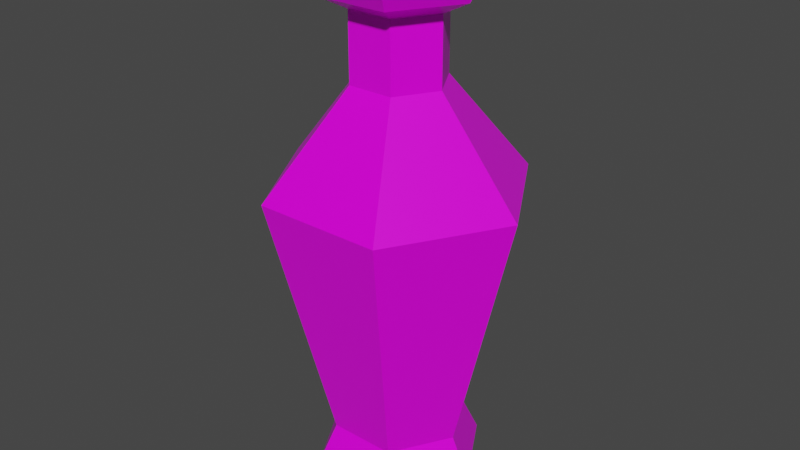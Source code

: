 # Source: Green_Potion_8.blend  (saved by Blender 2.91.10; exported with 4.5.12 LTS)
import bpy
from mathutils import Matrix  # noqa: F401  (used for matrix-valued properties, if any)

bpy.ops.wm.read_factory_settings(use_empty=True)
scene = bpy.context.scene
scene.name = 'Scene'

# ---- collections
col_collection = bpy.data.collections.new('Collection'); scene.collection.children.link(col_collection)

# ---- images (referenced by path relative to the original .blend; pixels are not part of the script)
import os
ASSET_DIR = os.environ.get("B2B_ASSET_DIR", "")  # directory of the original .blend (textures are referenced by path, not embedded)
HERE = os.path.dirname(os.path.abspath(__file__))  # packed textures are extracted next to this script under _unpacked/

def load_image(name, relpath, width, height, colorspace="sRGB"):
    """Load a texture the original file referenced (path relative to the .blend, or extracted next to this script)."""
    p = next((c for c in (os.path.join(HERE, relpath), os.path.join(ASSET_DIR, relpath)) if relpath and os.path.exists(c)), "")
    if p:
        img = bpy.data.images.load(p, check_existing=True)
        img.name = name
    else:  # same state as the original file: an image datablock whose file is absent (Cycles renders it pink)
        img = bpy.data.images.new(name, width, height)
        img.source = "FILE"
        img.filepath = "//" + (relpath or name)
    img.colorspace_settings.name = colorspace
    return img
img_color_png_036 = load_image('Color.png.036', 'Color.png', 1024, 1024, 'sRGB')

# ---- materials (node trees are filled in below, after node groups)
mat_rhigh_036 = bpy.data.materials.new('RHIGH.036')
mat_rhigh_036.use_transparent_shadow = False
mat_rlow_036 = bpy.data.materials.new('RLOW.036')
mat_rlow_036.use_transparent_shadow = False

# ---- material node trees
mat_rhigh_036.use_nodes = True; mat_rhigh_036.node_tree.nodes.clear()
_N = mat_rhigh_036.node_tree.nodes; _L = mat_rhigh_036.node_tree.links
n0 = _N.new('ShaderNodeBsdfPrincipled'); n0.name = 'Principled BSDF'; n0.location = (10, 300)
n0.distribution = 'GGX'
n0.subsurface_method = 'BURLEY'
n0.inputs[2].default_value = 0.65
n0.inputs[3].default_value = 1.45
n0.inputs[27].default_value = (0.0, 0.0, 0.0, 1.0)
n0.inputs[28].default_value = 1.0
n1 = _N.new('ShaderNodeOutputMaterial'); n1.name = 'Material Output'; n1.location = (300, 300)
n2 = _N.new('ShaderNodeTexImage'); n2.name = 'Image Texture'; n2.location = (-280, 280)
n2.image = img_color_png_036
_L.new(n0.outputs[0], n1.inputs[0])
_L.new(n2.outputs[0], n0.inputs[0])
n1.is_active_output = True
mat_rlow_036.use_nodes = True; mat_rlow_036.node_tree.nodes.clear()
_N = mat_rlow_036.node_tree.nodes; _L = mat_rlow_036.node_tree.links
n0 = _N.new('ShaderNodeBsdfPrincipled'); n0.name = 'Principled BSDF'; n0.location = (10, 300)
n0.distribution = 'GGX'
n0.subsurface_method = 'BURLEY'
n0.inputs[2].default_value = 0.3
n0.inputs[3].default_value = 1.45
n0.inputs[27].default_value = (0.0, 0.0, 0.0, 1.0)
n0.inputs[28].default_value = 1.0
n1 = _N.new('ShaderNodeOutputMaterial'); n1.name = 'Material Output'; n1.location = (300, 300)
n2 = _N.new('ShaderNodeTexImage'); n2.name = 'Image Texture'; n2.location = (-280, 280)
n2.image = img_color_png_036
_L.new(n0.outputs[0], n1.inputs[0])
_L.new(n2.outputs[0], n0.inputs[0])
n1.is_active_output = True

# ---- world
world_world = bpy.data.worlds.new('World'); scene.world = world_world
world_world.use_nodes = True; world_world.node_tree.nodes.clear()
_N = world_world.node_tree.nodes; _L = world_world.node_tree.links
n0 = _N.new('ShaderNodeOutputWorld'); n0.name = 'World Output'; n0.location = (300, 300)
n1 = _N.new('ShaderNodeBackground'); n1.name = 'Background'; n1.location = (10, 300)
n1.inputs[0].default_value = (0.05088, 0.05088, 0.05088, 1.0)
_L.new(n1.outputs[0], n0.inputs[0])
n0.is_active_output = True
world_world.color = (0.05088, 0.05088, 0.05088)
world_world.use_sun_shadow = False
world_world.sun_shadow_jitter_overblur = 0.0

# ---- meshes
me_cylinder_053 = bpy.data.meshes.new('Cylinder.053')
me_cylinder_053.from_pydata([(-0.0134, 0.02279, 0.1741), (-0.01487, 0.02534, 0.1697), (-0.02661, -0.0001023, 0.1741), (-0.02956, -0.0001023, 0.1697), (-0.0134, -0.023, 0.1741), (-0.01487, -0.02555, 0.1697), (0.01304, -0.023, 0.1741), (0.01451, -0.02555, 0.1697), (0.02626, -0.0001023, 0.1741), (0.02921, -0.0001023, 0.1697), (0.01304, 0.02279, 0.1741), (0.01451, 0.02534, 0.1697), (-0.01487, 0.02534, 0.1517), (-0.02956, -0.0001023, 0.1517), (0.01451, 0.02534, 0.1517), (-0.01487, -0.02555, 0.1517), (0.01451, -0.02555, 0.1517), (0.02921, -0.0001023, 0.1517), (-0.02221, -0.01283, 0.1517), (0.02186, 0.01262, 0.1517), (-0.02142, 0.03712, -0.1309), (0.02144, 0.03712, -0.1309), (0.04287, 4.84e-06, -0.1309), (0.02144, -0.03711, -0.1309), (-0.02142, -0.03711, -0.1309), (-0.04285, 4.83e-06, -0.1309), (-0.04112, 0.07125, 0.03071), (0.02531, 0.04383, 0.1531), (-0.0506, 4.804e-06, 0.1531), (0.04114, 0.07125, 0.03071), (0.02531, -0.04382, 0.1531), (0.08227, 4.812e-06, 0.03071), (-0.0253, -0.04382, 0.1531), (0.04114, -0.07124, 0.03071), (0.05062, 4.806e-06, 0.1531), (-0.04112, -0.07124, 0.03071), (-0.0253, 0.04383, 0.1531), (-0.08226, 4.804e-06, 0.03071), (-0.04639, 4.805e-06, 0.1605), (-0.02319, -0.04018, 0.1605), (0.02321, -0.04018, 0.1605), (0.04641, 4.806e-06, 0.1605), (0.02321, 0.04019, 0.1605), (-0.02319, 0.04019, 0.1605), (-0.02319, 0.04019, 0.1457), (0.02321, 0.04019, 0.1457), (0.04641, 4.807e-06, 0.1457), (0.02321, -0.04018, 0.1457), (-0.02319, -0.04018, 0.1457), (-0.04639, 4.805e-06, 0.1457), (-0.02943, 4.807e-06, 0.1373), (-0.01471, -0.02549, 0.1373), (0.01473, -0.02549, 0.1373), (0.02945, 4.809e-06, 0.1373), (0.01473, 0.0255, 0.1373), (-0.01471, 0.0255, 0.1373), (-0.01471, 0.0255, 0.09468), (0.01473, 0.0255, 0.09468), (0.02945, 4.809e-06, 0.09468), (0.01473, -0.02549, 0.09468), (-0.01471, -0.02549, 0.09468), (-0.02943, 4.806e-06, 0.09468), (-0.03507, 4.806e-06, 0.1605), (-0.01753, -0.03037, 0.1605), (0.01755, -0.03037, 0.1605), (0.03509, 4.808e-06, 0.1605), (0.01755, 0.03038, 0.1605), (-0.01753, 0.03038, 0.1605), (-0.02853, 4.808e-06, 0.1554), (-0.01426, -0.02471, 0.1554), (0.01428, -0.02471, 0.1554), (0.02855, 4.81e-06, 0.1554), (0.01428, 0.02472, 0.1554), (-0.01426, 0.02472, 0.1554), (-0.02431, 0.04212, -0.1662), (-0.02744, 0.04755, -0.1566), (0.02432, 0.04212, -0.1662), (0.02746, 0.04755, -0.1566), (0.04864, 4.811e-06, -0.1662), (0.05491, 4.819e-06, -0.1566), (0.02432, -0.04211, -0.1662), (0.02746, -0.04754, -0.1566), (-0.02431, -0.04211, -0.1662), (-0.02744, -0.04754, -0.1566), (-0.04862, 4.804e-06, -0.1662), (-0.05489, 4.811e-06, -0.1566)], [], [(1, 3, 2, 0), (3, 5, 4, 2), (5, 7, 6, 4), (7, 9, 8, 6), (9, 11, 10, 8), (11, 1, 0, 10), (0, 2, 4, 6, 8, 10), (1, 12, 13, 3), (5, 15, 16, 7), (11, 14, 12, 1), (9, 17, 19, 14, 11), (7, 16, 17, 9), (3, 13, 18, 15, 5), (21, 29, 31, 22), (23, 33, 35, 24), (24, 35, 37, 25), (25, 37, 26, 20), (22, 31, 33, 23), (48, 47, 30, 32), (74, 76, 78, 80, 82, 84), (22, 23, 81, 79), (23, 24, 83, 81), (24, 25, 85, 83), (20, 21, 77, 75), (21, 22, 79, 77), (53, 54, 45, 46), (51, 52, 47, 48), (52, 53, 46, 47), (50, 51, 48, 49), (54, 55, 44, 45), (32, 30, 40, 39), (20, 26, 29, 21), (44, 49, 28, 36), (28, 32, 39, 38), (27, 36, 43, 42), (34, 27, 42, 41), (45, 44, 36, 27), (58, 57, 54, 53), (49, 48, 32, 28), (36, 28, 38, 43), (46, 45, 27, 34), (30, 34, 41, 40), (47, 46, 34, 30), (61, 60, 51, 50), (55, 50, 49, 44), (57, 56, 55, 54), (56, 61, 50, 55), (60, 59, 52, 51), (59, 58, 53, 52), (40, 41, 65, 64), (43, 38, 62, 67), (39, 40, 64, 63), (41, 42, 66, 65), (42, 43, 67, 66), (38, 39, 63, 62), (62, 63, 69, 68), (65, 66, 72, 71), (63, 64, 70, 69), (66, 67, 73, 72), (64, 65, 71, 70), (67, 62, 68, 73), (37, 61, 56, 26), (35, 60, 61, 37), (33, 59, 60, 35), (31, 58, 59, 33), (29, 57, 58, 31), (26, 56, 57, 29), (76, 74, 75, 77), (78, 76, 77, 79), (80, 78, 79, 81), (82, 80, 81, 83), (84, 82, 83, 85), (74, 84, 85, 75), (25, 20, 75, 85)])
me_cylinder_053.polygons.foreach_set('material_index', [0, 0, 0, 0, 0, 0, 0, 0, 0, 0, 0, 0, 0, 1, 1, 1, 1, 1, 1, 1, 1, 1, 1, 1, 1, 1, 1, 1, 1, 1, 1, 1, 1, 1, 1, 1, 1, 1, 1, 1, 1, 1, 1, 1, 1, 1, 1, 1, 1, 1, 1, 1, 1, 1, 1, 1, 1, 1, 1, 1, 1, 1, 1, 1, 1, 1, 1, 1, 1, 1, 1, 1, 1, 1])
_uv = me_cylinder_053.uv_layers.new(name='UVMap')
_uv.uv.foreach_set('vector', [0.723, 0.9899, 0.7229, 0.9899, 0.7229, 0.9899, 0.723, 0.9899, 0.7229, 0.9899, 0.7228, 0.9899, 0.7228, 0.9899, 0.7229, 0.9899, 0.7228, 0.9899, 0.7227, 0.9899, 0.7227, 0.9899, 0.7228, 0.9899, 0.7227, 0.9899, 0.7226, 0.9899, 0.7226, 0.9899, 0.7227, 0.9899, 0.7226, 0.9899, 0.7225, 0.9899, 0.7225, 0.9899, 0.7226, 0.9899, 0.7225, 0.9899, 0.7224, 0.9899, 0.7224, 0.9899, 0.7225, 0.9899, 0.7229, 0.9899, 0.723, 0.9898, 0.723, 0.9896, 0.7229, 0.9896, 0.7227, 0.9896, 0.7227, 0.9898, 0.723, 0.9899, 0.723, 0.99, 0.7229, 0.99, 0.7229, 0.9899, 0.7228, 0.9899, 0.7228, 0.99, 0.7227, 0.99, 0.7227, 0.9899, 0.7225, 0.9899, 0.7225, 0.99, 0.7224, 0.99, 0.7224, 0.9899, 0.7226, 0.9899, 0.7226, 0.99, 0.7225, 0.99, 0.7225, 0.99, 0.7225, 0.9899, 0.7227, 0.9899, 0.7227, 0.99, 0.7226, 0.99, 0.7226, 0.9899, 0.7229, 0.9899, 0.7229, 0.99, 0.7229, 0.99, 0.7228, 0.99, 0.7228, 0.9899, 0.3773, 0.7487, 0.3773, 0.7491, 0.3771, 0.7491, 0.3771, 0.7487, 0.377, 0.7487, 0.377, 0.7491, 0.3768, 0.7491, 0.3768, 0.7487, 0.3768, 0.7487, 0.3768, 0.7491, 0.3767, 0.7491, 0.3767, 0.7487, 0.3767, 0.7487, 0.3767, 0.7491, 0.3765, 0.7491, 0.3765, 0.7487, 0.3771, 0.7487, 0.3771, 0.7491, 0.377, 0.7491, 0.377, 0.7487, 0.3768, 0.7491, 0.377, 0.7491, 0.377, 0.7491, 0.3768, 0.7491, 0.3772, 0.7486, 0.3773, 0.7486, 0.3773, 0.7484, 0.3772, 0.7483, 0.377, 0.7484, 0.377, 0.7486, 0.3771, 0.7487, 0.377, 0.7487, 0.377, 0.7487, 0.3771, 0.7487, 0.377, 0.7487, 0.3768, 0.7487, 0.3768, 0.7487, 0.377, 0.7487, 0.3768, 0.7487, 0.3767, 0.7487, 0.3767, 0.7487, 0.3768, 0.7487, 0.3774, 0.7487, 0.3773, 0.7487, 0.3773, 0.7487, 0.3774, 0.7487, 0.3773, 0.7487, 0.3771, 0.7487, 0.3771, 0.7487, 0.3773, 0.7487, 0.3771, 0.7491, 0.3773, 0.7491, 0.3773, 0.7491, 0.3771, 0.7491, 0.3768, 0.7491, 0.377, 0.7491, 0.377, 0.7491, 0.3768, 0.7491, 0.377, 0.7491, 0.3771, 0.7491, 0.3771, 0.7491, 0.377, 0.7491, 0.3767, 0.7491, 0.3768, 0.7491, 0.3768, 0.7491, 0.3767, 0.7491, 0.3773, 0.7491, 0.3774, 0.7491, 0.3774, 0.7491, 0.3773, 0.7491, 0.3768, 0.7491, 0.377, 0.7491, 0.377, 0.7491, 0.3768, 0.7491, 0.3774, 0.7487, 0.3774, 0.7491, 0.3773, 0.7491, 0.3773, 0.7487, 0.3765, 0.7491, 0.3767, 0.7491, 0.3767, 0.7491, 0.3765, 0.7491, 0.3767, 0.7491, 0.3768, 0.7491, 0.3768, 0.7491, 0.3767, 0.7491, 0.3773, 0.7491, 0.3774, 0.7491, 0.3774, 0.7491, 0.3773, 0.7491, 0.3771, 0.7491, 0.3773, 0.7491, 0.3773, 0.7491, 0.3771, 0.7491, 0.3773, 0.7491, 0.3774, 0.7491, 0.3774, 0.7491, 0.3773, 0.7491, 0.3771, 0.7491, 0.3773, 0.7491, 0.3773, 0.7491, 0.3771, 0.7491, 0.3767, 0.7491, 0.3768, 0.7491, 0.3768, 0.7491, 0.3767, 0.7491, 0.3765, 0.7491, 0.3767, 0.7491, 0.3767, 0.7491, 0.3765, 0.7491, 0.3771, 0.7491, 0.3773, 0.7491, 0.3773, 0.7491, 0.3771, 0.7491, 0.377, 0.7491, 0.3771, 0.7491, 0.3771, 0.7491, 0.377, 0.7491, 0.377, 0.7491, 0.3771, 0.7491, 0.3771, 0.7491, 0.377, 0.7491, 0.3767, 0.7491, 0.3768, 0.7491, 0.3768, 0.7491, 0.3767, 0.7491, 0.3765, 0.7491, 0.3767, 0.7491, 0.3767, 0.7491, 0.3765, 0.7491, 0.3773, 0.7491, 0.3774, 0.7491, 0.3774, 0.7491, 0.3773, 0.7491, 0.3765, 0.7491, 0.3767, 0.7491, 0.3767, 0.7491, 0.3765, 0.7491, 0.3768, 0.7491, 0.377, 0.7491, 0.377, 0.7491, 0.3768, 0.7491, 0.377, 0.7491, 0.3771, 0.7491, 0.3771, 0.7491, 0.377, 0.7491, 0.377, 0.7491, 0.3771, 0.7491, 0.3771, 0.7491, 0.377, 0.7491, 0.3765, 0.7491, 0.3767, 0.7491, 0.3767, 0.7491, 0.3765, 0.7491, 0.3768, 0.7491, 0.377, 0.7491, 0.377, 0.7491, 0.3768, 0.7491, 0.3771, 0.7491, 0.3773, 0.7491, 0.3773, 0.7491, 0.3771, 0.7491, 0.3773, 0.7491, 0.3774, 0.7491, 0.3774, 0.7491, 0.3773, 0.7491, 0.3767, 0.7491, 0.3768, 0.7491, 0.3768, 0.7491, 0.3767, 0.7491, 0.3767, 0.7491, 0.3768, 0.7491, 0.3768, 0.7491, 0.3767, 0.7491, 0.3771, 0.7491, 0.3773, 0.7491, 0.3773, 0.7491, 0.3771, 0.7491, 0.3768, 0.7491, 0.377, 0.7491, 0.377, 0.7491, 0.3768, 0.7491, 0.3773, 0.7491, 0.3774, 0.7491, 0.3774, 0.7491, 0.3773, 0.7491, 0.377, 0.7491, 0.3771, 0.7491, 0.3771, 0.7491, 0.377, 0.7491, 0.3765, 0.7491, 0.3767, 0.7491, 0.3767, 0.7491, 0.3765, 0.7491, 0.3767, 0.7491, 0.3767, 0.7491, 0.3765, 0.7491, 0.3765, 0.7491, 0.3768, 0.7491, 0.3768, 0.7491, 0.3767, 0.7491, 0.3767, 0.7491, 0.377, 0.7491, 0.377, 0.7491, 0.3768, 0.7491, 0.3768, 0.7491, 0.3771, 0.7491, 0.3771, 0.7491, 0.377, 0.7491, 0.377, 0.7491, 0.3773, 0.7491, 0.3773, 0.7491, 0.3771, 0.7491, 0.3771, 0.7491, 0.3765, 0.7491, 0.3765, 0.7491, 0.3773, 0.7491, 0.3773, 0.7491, 0.3773, 0.7487, 0.3774, 0.7487, 0.3774, 0.7487, 0.3773, 0.7487, 0.3771, 0.7487, 0.3772, 0.7487, 0.3773, 0.7487, 0.3771, 0.7487, 0.377, 0.7487, 0.3771, 0.7487, 0.3771, 0.7487, 0.377, 0.7487, 0.3768, 0.7487, 0.3769, 0.7487, 0.377, 0.7487, 0.3768, 0.7487, 0.3767, 0.7487, 0.3768, 0.7487, 0.3768, 0.7487, 0.3767, 0.7487, 0.3765, 0.7487, 0.3766, 0.7487, 0.3767, 0.7487, 0.3765, 0.7487, 0.3767, 0.7487, 0.3765, 0.7487, 0.3765, 0.7487, 0.3767, 0.7487])
me_cylinder_053.materials.append(mat_rhigh_036)
me_cylinder_053.materials.append(mat_rlow_036)
me_cylinder_053.use_remesh_fix_poles = True
me_cylinder_053.use_remesh_preserve_attributes = False
me_cylinder_053.use_mirror_vertex_groups = False
me_cylinder_053.update()

# ---- objects
ob_green_potion_8 = bpy.data.objects.new('Green_Potion_8', me_cylinder_053)

# ---- transforms, parenting, visibility, modifiers, constraints
ob_green_potion_8.location = (0.0, 0.0, 0.0)
ob_green_potion_8.lineart.crease_threshold = 0.0

# ---- collection membership
col_collection.objects.link(ob_green_potion_8)

# ---- scene / render settings (as saved in the file)
scene.frame_start = 1; scene.frame_end = 250; scene.frame_set(1)
scene.render.engine = 'BLENDER_EEVEE_NEXT'
scene.cycles.use_denoising = False
scene.cycles.samples = 128
scene.cycles.sampling_pattern = 'TABULATED_SOBOL'
scene.cycles.use_adaptive_sampling = False
scene.cycles.use_light_tree = False
scene.view_settings.view_transform = 'Filmic'
bpy.context.view_layer.update()

# ---- added for rendering (the .blend has no active camera and no usable light): camera, sun
cam_auto = bpy.data.cameras.new('AutoCamera')
cam_auto.lens = 50.0
cam_auto.sensor_width = 36.0
cam_auto.clip_end = 1000.0
ob_auto_camera = bpy.data.objects.new('AutoCamera', cam_auto)
scene.collection.objects.link(ob_auto_camera)
ob_auto_camera.location = (0.373752, -0.448488, 0.30292)
ob_auto_camera.rotation_euler = (1.09748, -7.21219e-08, 0.694738)
scene.camera = ob_auto_camera
light_auto_sun = bpy.data.lights.new('AutoSun', 'SUN')
light_auto_sun.energy = 3.0
light_auto_sun.angle = 0.0523599
ob_auto_sun = bpy.data.objects.new('AutoSun', light_auto_sun)
scene.collection.objects.link(ob_auto_sun)
ob_auto_sun.rotation_euler = (0.872665, 0.174533, 0.523599)
bpy.context.view_layer.update()
